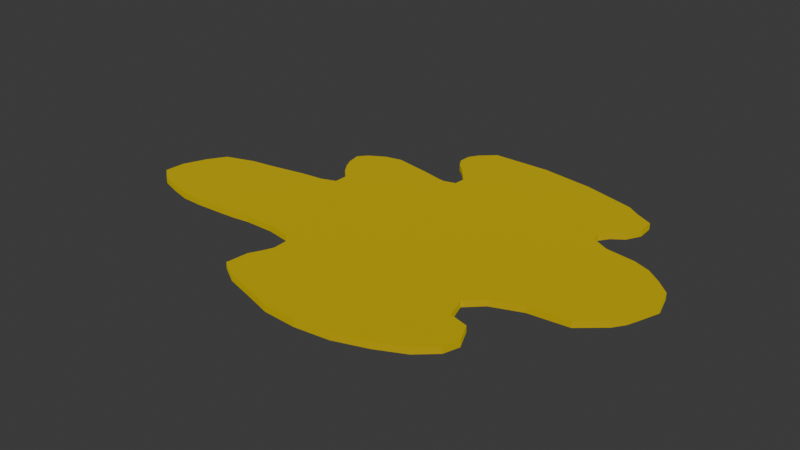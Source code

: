 # Source: Secret_ingredient_added.blend  (saved by Blender 4.2.66; exported with 4.5.12 LTS)
import bpy
from mathutils import Matrix  # noqa: F401  (used for matrix-valued properties, if any)

bpy.ops.wm.read_factory_settings(use_empty=True)
scene = bpy.context.scene
scene.name = 'Scene'

# ---- collections
col_collection = bpy.data.collections.new('Collection'); scene.collection.children.link(col_collection)
col_collection_001 = bpy.data.collections.new('Collection.001'); col_collection.children.link(col_collection_001)
col_collection_002 = bpy.data.collections.new('Collection.002'); col_collection.children.link(col_collection_002)

# ---- materials (node trees are filled in below, after node groups)
mat_material_005 = bpy.data.materials.new('Material.005')

# ---- material node trees
mat_material_005.use_nodes = True; mat_material_005.node_tree.nodes.clear()
_N = mat_material_005.node_tree.nodes; _L = mat_material_005.node_tree.links
n0 = _N.new('ShaderNodeBsdfPrincipled'); n0.name = 'Principled BSDF'; n0.location = (10, 300)
n0.inputs[0].default_value = (0.8002, 0.6701, 0.0, 1.0)
n0.inputs[1].default_value = 1.0
n0.inputs[2].default_value = 1.0
n1 = _N.new('ShaderNodeOutputMaterial'); n1.name = 'Material Output'; n1.location = (300, 300)
_L.new(n0.outputs[0], n1.inputs[0])
n1.is_active_output = True

# ---- world
world_world = bpy.data.worlds.new('World'); scene.world = world_world
world_world.use_nodes = True; world_world.node_tree.nodes.clear()
_N = world_world.node_tree.nodes; _L = world_world.node_tree.links
n0 = _N.new('ShaderNodeOutputWorld'); n0.name = 'World Output'; n0.location = (300, 300)
n1 = _N.new('ShaderNodeBackground'); n1.name = 'Background'; n1.location = (10, 300)
n1.inputs[0].default_value = (0.05088, 0.05088, 0.05088, 1.0)
_L.new(n1.outputs[0], n0.inputs[0])
n0.is_active_output = True
world_world.color = (0.05088, 0.05088, 0.05088)
world_world.sun_shadow_jitter_overblur = 0.0

# ---- meshes
me_plane = bpy.data.meshes.new('Plane')
me_plane.from_pydata([(-0.09779, 0.7469, 0.07096), (0.1198, 0.7507, 0.07096), (0.3162, 0.7238, 0.07096), (0.5112, 0.6716, 0.07096), (0.5112, 0.6716, 0.04732), (0.3162, 0.7238, 0.04732), (0.1198, 0.7507, 0.04732), (-0.09779, 0.7469, 0.04732), (-0.1514, 0.6969, 0.04732), (-0.1724, 0.6618, 0.04732), (-0.1733, 0.6179, 0.04732), (-0.1549, 0.5861, 0.04732), (-0.1233, 0.557, 0.04732), (-0.06415, 0.4871, 0.04732), (-0.06739, 0.4456, 0.04732), (-0.111, 0.4328, 0.04732), (-0.1397, 0.4366, 0.04732), (-0.2105, 0.4531, 0.04732), (-0.3498, 0.4792, 0.04732), (-0.411, 0.4659, 0.04732), (-0.4694, 0.432, 0.04732), (-0.4992, 0.3989, 0.04732), (-0.489, 0.3461, 0.04732), (-0.4703, 0.3074, 0.04732), (-0.4451, 0.2712, 0.04732), (-0.409, 0.2376, 0.04732), (-0.4097, 0.1846, 0.04732), (-0.4641, 0.1646, 0.04732), (-0.5452, 0.1554, 0.04732), (-0.6743, 0.131, 0.04732), (-0.7662, 0.1169, 0.04732), (-0.873, 0.08164, 0.04732), (-0.9151, 0.0159, 0.04732), (-0.9501, -0.06813, 0.04732), (-0.9546, -0.1444, 0.04732), (-0.9051, -0.1845, 0.04732), (-0.8363, -0.208, 0.04732), (-0.7566, -0.2288, 0.04732), (-0.6795, -0.2313, 0.04732), (-0.5654, -0.2258, 0.04732), (-0.5083, -0.2219, 0.04732), (-0.4492, -0.2133, 0.04732), (-0.3414, -0.2126, 0.04732), (-0.2487, -0.2285, 0.04732), (-0.2191, -0.2622, 0.04732), (-0.2176, -0.3153, 0.04732), (-0.2341, -0.3549, 0.04732), (-0.255, -0.3947, 0.04732), (-0.2637, -0.478, 0.04732), (-0.1943, -0.5199, 0.04732), (-0.07686, -0.5535, 0.04732), (0.01405, -0.581, 0.04732), (0.1373, -0.5868, 0.04732), (0.2623, -0.5718, 0.04732), (0.3799, -0.5316, 0.04732), (0.4818, -0.4826, 0.04732), (0.5483, -0.423, 0.04732), (0.5665, -0.3649, 0.04732), (0.5338, -0.2943, 0.04732), (0.4651, -0.2754, 0.04732), (0.4386, -0.1954, 0.04732), (0.4943, -0.1408, 0.04732), (0.603, -0.09857, 0.04732), (0.7499, -0.08293, 0.04732), (0.8358, -0.009028, 0.04732), (0.8633, 0.03096, 0.04732), (0.8776, 0.06826, 0.04732), (0.9061, 0.1498, 0.04732), (0.8819, 0.2322, 0.04732), (0.83, 0.2792, 0.04732), (0.7761, 0.3192, 0.04732), (0.7139, 0.3428, 0.04732), (0.6035, 0.3582, 0.04732), (0.5343, 0.3931, 0.04732), (0.5333, 0.43, 0.04732), (0.5566, 0.463, 0.04732), (0.5997, 0.4942, 0.04732), (0.6268, 0.5457, 0.04732), (0.6229, 0.6079, 0.04732), (0.5582, 0.6406, 0.04732), (-0.1514, 0.6969, 0.07096), (-0.1724, 0.6618, 0.07096), (-0.1733, 0.6179, 0.07096), (-0.1549, 0.5861, 0.07096), (-0.1233, 0.557, 0.07096), (-0.06415, 0.4871, 0.07096), (-0.06739, 0.4456, 0.07096), (-0.111, 0.4328, 0.07096), (-0.1397, 0.4366, 0.07096), (-0.2105, 0.4531, 0.07096), (-0.3498, 0.4792, 0.07096), (-0.411, 0.4659, 0.07096), (-0.4694, 0.432, 0.07096), (-0.4992, 0.3989, 0.07096), (-0.489, 0.3461, 0.07096), (-0.4703, 0.3074, 0.07096), (-0.4451, 0.2712, 0.07096), (-0.409, 0.2376, 0.07096), (-0.4097, 0.1846, 0.07096), (-0.4641, 0.1646, 0.07096), (-0.5452, 0.1554, 0.07096), (-0.6743, 0.131, 0.07096), (-0.7662, 0.1169, 0.07096), (-0.873, 0.08164, 0.07096), (-0.9151, 0.0159, 0.07096), (-0.9501, -0.06813, 0.07096), (-0.9546, -0.1444, 0.07096), (-0.9051, -0.1845, 0.07096), (-0.8363, -0.208, 0.07096), (-0.7566, -0.2288, 0.07096), (-0.6795, -0.2313, 0.07096), (-0.5654, -0.2258, 0.07096), (-0.5083, -0.2219, 0.07096), (-0.4492, -0.2133, 0.07096), (-0.3414, -0.2126, 0.07096), (-0.2487, -0.2285, 0.07096), (-0.2191, -0.2622, 0.07096), (-0.2176, -0.3153, 0.07096), (-0.2341, -0.3549, 0.07096), (-0.255, -0.3947, 0.07096), (-0.2637, -0.478, 0.07096), (-0.1943, -0.5199, 0.07096), (-0.07686, -0.5535, 0.07096), (0.01405, -0.581, 0.07096), (0.1373, -0.5868, 0.07096), (0.2623, -0.5718, 0.07096), (0.3799, -0.5316, 0.07096), (0.4818, -0.4826, 0.07096), (0.5483, -0.423, 0.07096), (0.5665, -0.3649, 0.07096), (0.5338, -0.2943, 0.07096), (0.4651, -0.2754, 0.07096), (0.4386, -0.1954, 0.07096), (0.4943, -0.1408, 0.07096), (0.603, -0.09857, 0.07096), (0.7499, -0.08293, 0.07096), (0.8358, -0.009028, 0.07096), (0.8633, 0.03096, 0.07096), (0.8776, 0.06826, 0.07096), (0.9061, 0.1498, 0.07096), (0.8819, 0.2322, 0.07096), (0.83, 0.2792, 0.07096), (0.7761, 0.3192, 0.07096), (0.7139, 0.3428, 0.07096), (0.6035, 0.3582, 0.07096), (0.5343, 0.3931, 0.07096), (0.5333, 0.43, 0.07096), (0.5566, 0.463, 0.07096), (0.5997, 0.4942, 0.07096), (0.6268, 0.5457, 0.07096), (0.6229, 0.6079, 0.07096), (0.5582, 0.6406, 0.07096)], [], [(106, 107, 108, 109, 110, 111, 112, 113, 114, 115, 116, 117, 118, 119, 120, 121, 122, 123, 124, 125, 126, 127, 128, 129, 130, 131, 132, 133, 134, 135, 136, 137, 138, 139, 140, 141, 142, 143, 144, 145, 146, 147, 148, 149, 150, 151, 3, 2, 1, 0, 80, 81, 82, 83, 84, 85, 86, 87, 88, 89, 90, 91, 92, 93, 94, 95, 96, 97, 98, 99, 100, 101, 102, 103, 104, 105), (77, 78, 150, 149), (34, 33, 32, 31, 30, 29, 28, 27, 26, 25, 24, 23, 22, 21, 20, 19, 18, 17, 16, 15, 14, 13, 12, 11, 10, 9, 8, 7, 6, 5, 4, 79, 78, 77, 76, 75, 74, 73, 72, 71, 70, 69, 68, 67, 66, 65, 64, 63, 62, 61, 60, 59, 58, 57, 56, 55, 54, 53, 52, 51, 50, 49, 48, 47, 46, 45, 44, 43, 42, 41, 40, 39, 38, 37, 36, 35), (24, 25, 97, 96), (51, 52, 124, 123), (25, 26, 98, 97), (78, 79, 151, 150), (52, 53, 125, 124), (26, 27, 99, 98), (79, 4, 3, 151), (53, 54, 126, 125), (27, 28, 100, 99), (54, 55, 127, 126), (28, 29, 101, 100), (55, 56, 128, 127), (29, 30, 102, 101), (56, 57, 129, 128), (30, 31, 103, 102), (4, 5, 2, 3), (57, 58, 130, 129), (31, 32, 104, 103), (5, 6, 1, 2), (58, 59, 131, 130), (32, 33, 105, 104), (6, 7, 0, 1), (59, 60, 132, 131), (33, 34, 106, 105), (7, 8, 80, 0), (60, 61, 133, 132), (34, 35, 107, 106), (8, 9, 81, 80), (61, 62, 134, 133), (35, 36, 108, 107), (9, 10, 82, 81), (62, 63, 135, 134), (36, 37, 109, 108), (10, 11, 83, 82), (63, 64, 136, 135), (37, 38, 110, 109), (11, 12, 84, 83), (64, 65, 137, 136), (38, 39, 111, 110), (12, 13, 85, 84), (65, 66, 138, 137), (39, 40, 112, 111), (13, 14, 86, 85), (66, 67, 139, 138), (40, 41, 113, 112), (14, 15, 87, 86), (67, 68, 140, 139), (41, 42, 114, 113), (15, 16, 88, 87), (68, 69, 141, 140), (42, 43, 115, 114), (16, 17, 89, 88), (69, 70, 142, 141), (43, 44, 116, 115), (17, 18, 90, 89), (70, 71, 143, 142), (44, 45, 117, 116), (18, 19, 91, 90), (71, 72, 144, 143), (45, 46, 118, 117), (19, 20, 92, 91), (72, 73, 145, 144), (46, 47, 119, 118), (20, 21, 93, 92), (73, 74, 146, 145), (47, 48, 120, 119), (21, 22, 94, 93), (74, 75, 147, 146), (48, 49, 121, 120), (22, 23, 95, 94), (75, 76, 148, 147), (49, 50, 122, 121), (23, 24, 96, 95), (76, 77, 149, 148), (50, 51, 123, 122)])
_uv = me_plane.uv_layers.new(name='UVMap')
_uv.uv.foreach_set('vector', [0.02784, 0.4278, 0.05259, 0.4077, 0.087, 0.396, 0.1269, 0.3856, 0.1654, 0.3844, 0.2225, 0.3871, 0.251, 0.3891, 0.2806, 0.3933, 0.3344, 0.3937, 0.3808, 0.3858, 0.3956, 0.3689, 0.3963, 0.3424, 0.3881, 0.3225, 0.3776, 0.3026, 0.3733, 0.261, 0.408, 0.24, 0.4667, 0.2232, 0.5122, 0.2095, 0.5738, 0.2066, 0.6363, 0.2141, 0.6951, 0.2342, 0.7461, 0.2587, 0.7793, 0.2885, 0.7884, 0.3176, 0.772, 0.3528, 0.7377, 0.3623, 0.7245, 0.4023, 0.7523, 0.4296, 0.8067, 0.4507, 0.8801, 0.4585, 0.9231, 0.4955, 0.9368, 0.5155, 0.944, 0.5341, 0.9582, 0.5749, 0.9461, 0.6161, 0.9201, 0.6396, 0.8932, 0.6596, 0.8621, 0.6714, 0.8069, 0.6791, 0.7723, 0.6966, 0.7718, 0.715, 0.7834, 0.7315, 0.805, 0.7471, 0.8186, 0.7728, 0.8166, 0.8039, 0.7843, 0.8203, 0.7607, 0.8358, 0.6633, 0.8619, 0.565, 0.8753, 0.4563, 0.8734, 0.4295, 0.8485, 0.419, 0.8309, 0.4185, 0.809, 0.4277, 0.7931, 0.4435, 0.7785, 0.4731, 0.7436, 0.4715, 0.7228, 0.4496, 0.7164, 0.4353, 0.7183, 0.3999, 0.7265, 0.3303, 0.7396, 0.2997, 0.733, 0.2705, 0.716, 0.2555, 0.6994, 0.2607, 0.6731, 0.27, 0.6537, 0.2826, 0.6356, 0.3007, 0.6188, 0.3003, 0.5923, 0.2731, 0.5823, 0.2325, 0.5777, 0.168, 0.5655, 0.122, 0.5585, 0.06866, 0.5408, 0.04759, 0.5079, 0.03008, 0.4659, 0.8186, 0.7728, 0.8166, 0.8039, 0.8166, 0.8039, 0.8186, 0.7728, 0.02784, 0.4278, 0.03008, 0.4659, 0.04759, 0.5079, 0.06866, 0.5408, 0.122, 0.5585, 0.168, 0.5655, 0.2325, 0.5777, 0.2731, 0.5823, 0.3003, 0.5923, 0.3007, 0.6188, 0.2826, 0.6356, 0.27, 0.6537, 0.2607, 0.6731, 0.2555, 0.6994, 0.2705, 0.716, 0.2997, 0.733, 0.3303, 0.7396, 0.3999, 0.7265, 0.4353, 0.7183, 0.4496, 0.7164, 0.4715, 0.7228, 0.4731, 0.7436, 0.4435, 0.7785, 0.4277, 0.7931, 0.4185, 0.809, 0.419, 0.8309, 0.4295, 0.8485, 0.4563, 0.8734, 0.565, 0.8753, 0.6633, 0.8619, 0.7607, 0.8358, 0.7843, 0.8203, 0.8166, 0.8039, 0.8186, 0.7728, 0.805, 0.7471, 0.7834, 0.7315, 0.7718, 0.715, 0.7723, 0.6966, 0.8069, 0.6791, 0.8621, 0.6714, 0.8932, 0.6596, 0.9201, 0.6396, 0.9461, 0.6161, 0.9582, 0.5749, 0.944, 0.5341, 0.9368, 0.5155, 0.9231, 0.4955, 0.8801, 0.4585, 0.8067, 0.4507, 0.7523, 0.4296, 0.7245, 0.4023, 0.7377, 0.3623, 0.772, 0.3528, 0.7884, 0.3176, 0.7793, 0.2885, 0.7461, 0.2587, 0.6951, 0.2342, 0.6363, 0.2141, 0.5738, 0.2066, 0.5122, 0.2095, 0.4667, 0.2232, 0.408, 0.24, 0.3733, 0.261, 0.3776, 0.3026, 0.3881, 0.3225, 0.3963, 0.3424, 0.3956, 0.3689, 0.3808, 0.3858, 0.3344, 0.3937, 0.2806, 0.3933, 0.251, 0.3891, 0.2225, 0.3871, 0.1654, 0.3844, 0.1269, 0.3856, 0.087, 0.396, 0.05259, 0.4077, 0.2826, 0.6356, 0.3007, 0.6188, 0.3007, 0.6188, 0.2826, 0.6356, 0.5122, 0.2095, 0.5738, 0.2066, 0.5738, 0.2066, 0.5122, 0.2095, 0.3007, 0.6188, 0.3003, 0.5923, 0.3003, 0.5923, 0.3007, 0.6188, 0.8166, 0.8039, 0.7843, 0.8203, 0.7843, 0.8203, 0.8166, 0.8039, 0.5738, 0.2066, 0.6363, 0.2141, 0.6363, 0.2141, 0.5738, 0.2066, 0.3003, 0.5923, 0.2731, 0.5823, 0.2731, 0.5823, 0.3003, 0.5923, 0.7843, 0.8203, 0.7607, 0.8358, 0.7607, 0.8358, 0.7843, 0.8203, 0.6363, 0.2141, 0.6951, 0.2342, 0.6951, 0.2342, 0.6363, 0.2141, 0.2731, 0.5823, 0.2325, 0.5777, 0.2325, 0.5777, 0.2731, 0.5823, 0.6951, 0.2342, 0.7461, 0.2587, 0.7461, 0.2587, 0.6951, 0.2342, 0.2325, 0.5777, 0.168, 0.5655, 0.168, 0.5655, 0.2325, 0.5777, 0.7461, 0.2587, 0.7793, 0.2885, 0.7793, 0.2885, 0.7461, 0.2587, 0.168, 0.5655, 0.122, 0.5585, 0.122, 0.5585, 0.168, 0.5655, 0.7793, 0.2885, 0.7884, 0.3176, 0.7884, 0.3176, 0.7793, 0.2885, 0.122, 0.5585, 0.06866, 0.5408, 0.06866, 0.5408, 0.122, 0.5585, 0.7607, 0.8358, 0.6633, 0.8619, 0.6633, 0.8619, 0.7607, 0.8358, 0.7884, 0.3176, 0.772, 0.3528, 0.772, 0.3528, 0.7884, 0.3176, 0.06866, 0.5408, 0.04759, 0.5079, 0.04759, 0.5079, 0.06866, 0.5408, 0.6633, 0.8619, 0.565, 0.8753, 0.565, 0.8753, 0.6633, 0.8619, 0.772, 0.3528, 0.7377, 0.3623, 0.7377, 0.3623, 0.772, 0.3528, 0.04759, 0.5079, 0.03008, 0.4659, 0.03008, 0.4659, 0.04759, 0.5079, 0.565, 0.8753, 0.4563, 0.8734, 0.4563, 0.8734, 0.565, 0.8753, 0.7377, 0.3623, 0.7245, 0.4023, 0.7245, 0.4023, 0.7377, 0.3623, 0.03008, 0.4659, 0.02784, 0.4278, 0.02784, 0.4278, 0.03008, 0.4659, 0.4563, 0.8734, 0.4295, 0.8485, 0.4295, 0.8485, 0.4563, 0.8734, 0.7245, 0.4023, 0.7523, 0.4296, 0.7523, 0.4296, 0.7245, 0.4023, 0.02784, 0.4278, 0.05259, 0.4077, 0.05259, 0.4077, 0.02784, 0.4278, 0.4295, 0.8485, 0.419, 0.8309, 0.419, 0.8309, 0.4295, 0.8485, 0.7523, 0.4296, 0.8067, 0.4507, 0.8067, 0.4507, 0.7523, 0.4296, 0.05259, 0.4077, 0.087, 0.396, 0.087, 0.396, 0.05259, 0.4077, 0.419, 0.8309, 0.4185, 0.809, 0.4185, 0.809, 0.419, 0.8309, 0.8067, 0.4507, 0.8801, 0.4585, 0.8801, 0.4585, 0.8067, 0.4507, 0.087, 0.396, 0.1269, 0.3856, 0.1269, 0.3856, 0.087, 0.396, 0.4185, 0.809, 0.4277, 0.7931, 0.4277, 0.7931, 0.4185, 0.809, 0.8801, 0.4585, 0.9231, 0.4955, 0.9231, 0.4955, 0.8801, 0.4585, 0.1269, 0.3856, 0.1654, 0.3844, 0.1654, 0.3844, 0.1269, 0.3856, 0.4277, 0.7931, 0.4435, 0.7785, 0.4435, 0.7785, 0.4277, 0.7931, 0.9231, 0.4955, 0.9368, 0.5155, 0.9368, 0.5155, 0.9231, 0.4955, 0.1654, 0.3844, 0.2225, 0.3871, 0.2225, 0.3871, 0.1654, 0.3844, 0.4435, 0.7785, 0.4731, 0.7436, 0.4731, 0.7436, 0.4435, 0.7785, 0.9368, 0.5155, 0.944, 0.5341, 0.944, 0.5341, 0.9368, 0.5155, 0.2225, 0.3871, 0.251, 0.3891, 0.251, 0.3891, 0.2225, 0.3871, 0.4731, 0.7436, 0.4715, 0.7228, 0.4715, 0.7228, 0.4731, 0.7436, 0.944, 0.5341, 0.9582, 0.5749, 0.9582, 0.5749, 0.944, 0.5341, 0.251, 0.3891, 0.2806, 0.3933, 0.2806, 0.3933, 0.251, 0.3891, 0.4715, 0.7228, 0.4496, 0.7164, 0.4496, 0.7164, 0.4715, 0.7228, 0.9582, 0.5749, 0.9461, 0.6161, 0.9461, 0.6161, 0.9582, 0.5749, 0.2806, 0.3933, 0.3344, 0.3937, 0.3344, 0.3937, 0.2806, 0.3933, 0.4496, 0.7164, 0.4353, 0.7183, 0.4353, 0.7183, 0.4496, 0.7164, 0.9461, 0.6161, 0.9201, 0.6396, 0.9201, 0.6396, 0.9461, 0.6161, 0.3344, 0.3937, 0.3808, 0.3858, 0.3808, 0.3858, 0.3344, 0.3937, 0.4353, 0.7183, 0.3999, 0.7265, 0.3999, 0.7265, 0.4353, 0.7183, 0.9201, 0.6396, 0.8932, 0.6596, 0.8932, 0.6596, 0.9201, 0.6396, 0.3808, 0.3858, 0.3956, 0.3689, 0.3956, 0.3689, 0.3808, 0.3858, 0.3999, 0.7265, 0.3303, 0.7396, 0.3303, 0.7396, 0.3999, 0.7265, 0.8932, 0.6596, 0.8621, 0.6714, 0.8621, 0.6714, 0.8932, 0.6596, 0.3956, 0.3689, 0.3963, 0.3424, 0.3963, 0.3424, 0.3956, 0.3689, 0.3303, 0.7396, 0.2997, 0.733, 0.2997, 0.733, 0.3303, 0.7396, 0.8621, 0.6714, 0.8069, 0.6791, 0.8069, 0.6791, 0.8621, 0.6714, 0.3963, 0.3424, 0.3881, 0.3225, 0.3881, 0.3225, 0.3963, 0.3424, 0.2997, 0.733, 0.2705, 0.716, 0.2705, 0.716, 0.2997, 0.733, 0.8069, 0.6791, 0.7723, 0.6966, 0.7723, 0.6966, 0.8069, 0.6791, 0.3881, 0.3225, 0.3776, 0.3026, 0.3776, 0.3026, 0.3881, 0.3225, 0.2705, 0.716, 0.2555, 0.6994, 0.2555, 0.6994, 0.2705, 0.716, 0.7723, 0.6966, 0.7718, 0.715, 0.7718, 0.715, 0.7723, 0.6966, 0.3776, 0.3026, 0.3733, 0.261, 0.3733, 0.261, 0.3776, 0.3026, 0.2555, 0.6994, 0.2607, 0.6731, 0.2607, 0.6731, 0.2555, 0.6994, 0.7718, 0.715, 0.7834, 0.7315, 0.7834, 0.7315, 0.7718, 0.715, 0.3733, 0.261, 0.408, 0.24, 0.408, 0.24, 0.3733, 0.261, 0.2607, 0.6731, 0.27, 0.6537, 0.27, 0.6537, 0.2607, 0.6731, 0.7834, 0.7315, 0.805, 0.7471, 0.805, 0.7471, 0.7834, 0.7315, 0.408, 0.24, 0.4667, 0.2232, 0.4667, 0.2232, 0.408, 0.24, 0.27, 0.6537, 0.2826, 0.6356, 0.2826, 0.6356, 0.27, 0.6537, 0.805, 0.7471, 0.8186, 0.7728, 0.8186, 0.7728, 0.805, 0.7471, 0.4667, 0.2232, 0.5122, 0.2095, 0.5122, 0.2095, 0.4667, 0.2232])
me_plane.materials.append(mat_material_005)
me_plane.update()

# ---- objects
ob_plane = bpy.data.objects.new('Plane', me_plane)

# ---- transforms, parenting, visibility, modifiers, constraints
ob_plane.location = (0.0, 0.0, 0.0)

# ---- collection membership
col_collection.objects.link(ob_plane)

# ---- scene / render settings (as saved in the file)
scene.frame_start = 1; scene.frame_end = 250; scene.frame_set(1)
scene.render.engine = 'BLENDER_EEVEE_NEXT'
bpy.context.view_layer.update()

# ---- added for rendering (the .blend has no active camera and no usable light): camera, sun
cam_auto = bpy.data.cameras.new('AutoCamera')
cam_auto.lens = 50.0
cam_auto.sensor_width = 36.0
cam_auto.clip_end = 1000.0
ob_auto_camera = bpy.data.objects.new('AutoCamera', cam_auto)
scene.collection.objects.link(ob_auto_camera)
ob_auto_camera.location = (2.09606, -2.46241, 1.75538)
ob_auto_camera.rotation_euler = (1.09748, -7.21219e-08, 0.694738)
scene.camera = ob_auto_camera
light_auto_sun = bpy.data.lights.new('AutoSun', 'SUN')
light_auto_sun.energy = 3.0
light_auto_sun.angle = 0.0523599
ob_auto_sun = bpy.data.objects.new('AutoSun', light_auto_sun)
scene.collection.objects.link(ob_auto_sun)
ob_auto_sun.rotation_euler = (0.872665, 0.174533, 0.523599)
bpy.context.view_layer.update()
